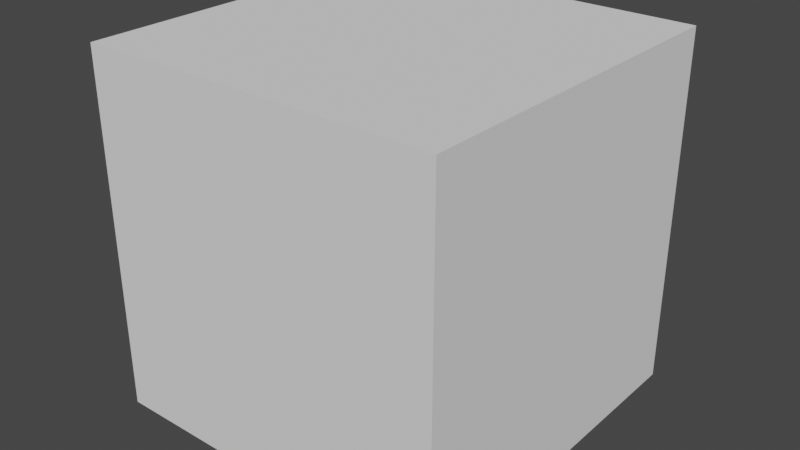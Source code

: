 # Source: applefruit1.blend  (saved by Blender 3.1.7; exported with 4.5.12 LTS)
import bpy
from mathutils import Matrix  # noqa: F401  (used for matrix-valued properties, if any)

bpy.ops.wm.read_factory_settings(use_empty=True)
scene = bpy.context.scene
scene.name = 'Scene'

# ---- collections
col_collection_1 = bpy.data.collections.new('Collection 1'); scene.collection.children.link(col_collection_1)

# ---- world
world_world = bpy.data.worlds.new('World'); scene.world = world_world
world_world.use_nodes = True; world_world.node_tree.nodes.clear()
_N = world_world.node_tree.nodes; _L = world_world.node_tree.links
n0 = _N.new('ShaderNodeOutputWorld'); n0.name = 'World Output'; n0.location = (300, 300)
n1 = _N.new('ShaderNodeBackground'); n1.name = 'Background'; n1.location = (10, 300)
n1.inputs[0].default_value = (0.05088, 0.05088, 0.05088, 1.0)
_L.new(n1.outputs[0], n0.inputs[0])
n0.is_active_output = True
world_world.color = (0.05088, 0.05088, 0.05088)
world_world.use_sun_shadow = False
world_world.sun_shadow_jitter_overblur = 0.0

# ---- meshes
me_cube = bpy.data.meshes.new('Cube')
me_cube.from_pydata([(-1.0, -1.0, -1.0), (-1.0, -1.0, 1.0), (-1.0, 1.0, -1.0), (-1.0, 1.0, 1.0), (1.0, -1.0, -1.0), (1.0, -1.0, 1.0), (1.0, 1.0, -1.0), (1.0, 1.0, 1.0), (-1.0, 0.5, -1.0), (-1.0, -0.5, -1.0), (-1.0, -1.0, -0.5), (-1.0, -1.0, 0.0), (-1.0, -1.0, 0.5), (-1.0, -0.5, 1.0), (-1.0, 0.5, 1.0), (-1.0, 1.0, 0.5), (-1.0, 1.0, 0.0), (-1.0, 1.0, -0.5), (0.5, 1.0, -1.0), (0.0, 1.0, -1.0), (-0.5, 1.0, -1.0), (-0.5, 1.0, 1.0), (0.0, 1.0, 1.0), (0.5, 1.0, 1.0), (1.0, 1.0, 0.5), (1.0, 1.0, 0.0), (1.0, 1.0, -0.5), (1.0, -0.5, -1.0), (1.0, 0.5, -1.0), (1.0, 0.5, 1.0), (1.0, -0.5, 1.0), (1.0, -1.0, 0.5), (1.0, -1.0, 0.0), (1.0, -1.0, -0.5), (-0.5, -1.0, -1.0), (0.0, -1.0, -1.0), (0.5, -1.0, -1.0), (0.5, -1.0, 1.0), (0.0, -1.0, 1.0), (-0.5, -1.0, 1.0), (0.5, 0.5, 1.0), (0.5, -0.5, 1.0), (0.0, 0.5, 1.0), (0.0, -0.5, 1.0), (-0.5, 0.5, 1.0), (-0.5, -0.5, 1.0), (-0.5, 0.5, -1.0), (-0.5, -0.5, -1.0), (0.0, 0.5, -1.0), (0.0, -0.5, -1.0), (0.5, 0.5, -1.0), (0.5, -0.5, -1.0), (0.5, -1.0, -0.5), (0.0, -1.0, -0.5), (-0.5, -1.0, -0.5), (0.5, -1.0, 0.0), (0.0, -1.0, 0.0), (-0.5, -1.0, 0.0), (0.5, -1.0, 0.5), (0.0, -1.0, 0.5), (-0.5, -1.0, 0.5), (1.0, 0.5, -0.5), (1.0, -0.5, -0.5), (1.0, 0.5, 0.0), (1.0, -0.5, 0.0), (1.0, 0.5, 0.5), (1.0, -0.5, 0.5), (-0.5, 1.0, -0.5), (0.0, 1.0, -0.5), (0.5, 1.0, -0.5), (-0.5, 1.0, 0.0), (0.0, 1.0, 0.0), (0.5, 1.0, 0.0), (-0.5, 1.0, 0.5), (0.0, 1.0, 0.5), (0.5, 1.0, 0.5), (-1.0, -0.5, -0.5), (-1.0, 0.5, -0.5), (-1.0, -0.5, 0.0), (-1.0, 0.5, 0.0), (-1.0, -0.5, 0.5), (-1.0, 0.5, 0.5), (-1.0, 0.0, -1.0), (-1.0, 0.0, 1.0), (1.0, 0.0, -1.0), (1.0, 0.0, 1.0), (0.5, 0.0, 1.0), (0.0, 0.0, 1.0), (-0.5, 0.0, 1.0), (-0.5, 0.0, -1.0), (0.0, 0.0, -1.0), (0.5, 0.0, -1.0), (1.0, 0.0, -0.5), (1.0, 0.0, 0.0), (1.0, 0.0, 0.5), (-1.0, 0.0, -0.5), (-1.0, 0.0, 0.0), (-1.0, 0.0, 0.5)], [], [(81, 14, 3, 15), (75, 23, 7, 24), (66, 30, 5, 31), (60, 39, 1, 12), (51, 27, 4, 36), (45, 13, 1, 39), (30, 41, 37, 5), (41, 43, 38, 37), (43, 45, 39, 38), (7, 23, 40, 29), (23, 22, 42, 40), (22, 21, 44, 42), (21, 3, 14, 44), (89, 47, 9, 82), (9, 47, 34, 0), (47, 49, 35, 34), (49, 51, 36, 35), (2, 20, 46, 8), (90, 49, 47, 89), (20, 19, 48, 46), (91, 51, 49, 90), (19, 18, 50, 48), (18, 6, 28, 50), (92, 62, 27, 84), (34, 54, 10, 0), (54, 57, 11, 10), (57, 60, 12, 11), (4, 33, 52, 36), (36, 52, 53, 35), (35, 53, 54, 34), (33, 32, 55, 52), (52, 55, 56, 53), (53, 56, 57, 54), (32, 31, 58, 55), (55, 58, 59, 56), (56, 59, 60, 57), (31, 5, 37, 58), (58, 37, 38, 59), (59, 38, 39, 60), (27, 62, 33, 4), (62, 64, 32, 33), (64, 66, 31, 32), (6, 26, 61, 28), (93, 64, 62, 92), (26, 25, 63, 61), (94, 66, 64, 93), (25, 24, 65, 63), (85, 30, 66, 94), (24, 7, 29, 65), (18, 69, 26, 6), (69, 72, 25, 26), (72, 75, 24, 25), (2, 17, 67, 20), (20, 67, 68, 19), (19, 68, 69, 18), (17, 16, 70, 67), (67, 70, 71, 68), (68, 71, 72, 69), (16, 15, 73, 70), (70, 73, 74, 71), (71, 74, 75, 72), (15, 3, 21, 73), (73, 21, 22, 74), (74, 22, 23, 75), (8, 77, 17, 2), (77, 79, 16, 17), (79, 81, 15, 16), (0, 10, 76, 9), (10, 11, 78, 76), (11, 12, 80, 78), (12, 1, 13, 80), (13, 83, 97, 80), (80, 97, 96, 78), (78, 96, 95, 76), (76, 95, 82, 9), (27, 51, 91, 84), (13, 45, 88, 83), (42, 87, 86, 40), (44, 88, 87, 42), (46, 89, 82, 8), (48, 90, 89, 46), (50, 91, 90, 48), (61, 92, 84, 28), (63, 93, 92, 61), (65, 94, 93, 63), (29, 85, 94, 65), (40, 86, 85, 29), (83, 14, 81, 97), (97, 81, 79, 96), (96, 79, 77, 95), (95, 77, 8, 82), (91, 50, 28, 84), (88, 44, 14, 83), (88, 45, 43, 87), (86, 87, 43, 41), (85, 86, 41, 30)])
_uv = me_cube.uv_layers.new(name='UVMap')
_uv.uv.foreach_set('vector', [0.5625, 0.1875, 0.625, 0.1875, 0.625, 0.25, 0.5625, 0.25, 0.5625, 0.4375, 0.625, 0.4375, 0.625, 0.5, 0.5625, 0.5, 0.5625, 0.6875, 0.625, 0.6875, 0.625, 0.75, 0.5625, 0.75, 0.5625, 0.9375, 0.625, 0.9375, 0.625, 1.0, 0.5625, 1.0, 0.3125, 0.6875, 0.375, 0.6875, 0.375, 0.75, 0.3125, 0.75, 0.8125, 0.6875, 0.875, 0.6875, 0.875, 0.75, 0.8125, 0.75, 0.625, 0.6875, 0.6875, 0.6875, 0.6875, 0.75, 0.625, 0.75, 0.6875, 0.6875, 0.75, 0.6875, 0.75, 0.75, 0.6875, 0.75, 0.75, 0.6875, 0.8125, 0.6875, 0.8125, 0.75, 0.75, 0.75, 0.625, 0.5, 0.6875, 0.5, 0.6875, 0.5625, 0.625, 0.5625, 0.6875, 0.5, 0.75, 0.5, 0.75, 0.5625, 0.6875, 0.5625, 0.75, 0.5, 0.8125, 0.5, 0.8125, 0.5625, 0.75, 0.5625, 0.8125, 0.5, 0.875, 0.5, 0.875, 0.5625, 0.8125, 0.5625, 0.1875, 0.625, 0.1875, 0.6875, 0.125, 0.6875, 0.125, 0.625, 0.125, 0.6875, 0.1875, 0.6875, 0.1875, 0.75, 0.125, 0.75, 0.1875, 0.6875, 0.25, 0.6875, 0.25, 0.75, 0.1875, 0.75, 0.25, 0.6875, 0.3125, 0.6875, 0.3125, 0.75, 0.25, 0.75, 0.125, 0.5, 0.1875, 0.5, 0.1875, 0.5625, 0.125, 0.5625, 0.25, 0.625, 0.25, 0.6875, 0.1875, 0.6875, 0.1875, 0.625, 0.1875, 0.5, 0.25, 0.5, 0.25, 0.5625, 0.1875, 0.5625, 0.3125, 0.625, 0.3125, 0.6875, 0.25, 0.6875, 0.25, 0.625, 0.25, 0.5, 0.3125, 0.5, 0.3125, 0.5625, 0.25, 0.5625, 0.3125, 0.5, 0.375, 0.5, 0.375, 0.5625, 0.3125, 0.5625, 0.4375, 0.625, 0.4375, 0.6875, 0.375, 0.6875, 0.375, 0.625, 0.375, 0.9375, 0.4375, 0.9375, 0.4375, 1.0, 0.375, 1.0, 0.4375, 0.9375, 0.5, 0.9375, 0.5, 1.0, 0.4375, 1.0, 0.5, 0.9375, 0.5625, 0.9375, 0.5625, 1.0, 0.5, 1.0, 0.375, 0.75, 0.4375, 0.75, 0.4375, 0.8125, 0.375, 0.8125, 0.375, 0.8125, 0.4375, 0.8125, 0.4375, 0.875, 0.375, 0.875, 0.375, 0.875, 0.4375, 0.875, 0.4375, 0.9375, 0.375, 0.9375, 0.4375, 0.75, 0.5, 0.75, 0.5, 0.8125, 0.4375, 0.8125, 0.4375, 0.8125, 0.5, 0.8125, 0.5, 0.875, 0.4375, 0.875, 0.4375, 0.875, 0.5, 0.875, 0.5, 0.9375, 0.4375, 0.9375, 0.5, 0.75, 0.5625, 0.75, 0.5625, 0.8125, 0.5, 0.8125, 0.5, 0.8125, 0.5625, 0.8125, 0.5625, 0.875, 0.5, 0.875, 0.5, 0.875, 0.5625, 0.875, 0.5625, 0.9375, 0.5, 0.9375, 0.5625, 0.75, 0.625, 0.75, 0.625, 0.8125, 0.5625, 0.8125, 0.5625, 0.8125, 0.625, 0.8125, 0.625, 0.875, 0.5625, 0.875, 0.5625, 0.875, 0.625, 0.875, 0.625, 0.9375, 0.5625, 0.9375, 0.375, 0.6875, 0.4375, 0.6875, 0.4375, 0.75, 0.375, 0.75, 0.4375, 0.6875, 0.5, 0.6875, 0.5, 0.75, 0.4375, 0.75, 0.5, 0.6875, 0.5625, 0.6875, 0.5625, 0.75, 0.5, 0.75, 0.375, 0.5, 0.4375, 0.5, 0.4375, 0.5625, 0.375, 0.5625, 0.5, 0.625, 0.5, 0.6875, 0.4375, 0.6875, 0.4375, 0.625, 0.4375, 0.5, 0.5, 0.5, 0.5, 0.5625, 0.4375, 0.5625, 0.5625, 0.625, 0.5625, 0.6875, 0.5, 0.6875, 0.5, 0.625, 0.5, 0.5, 0.5625, 0.5, 0.5625, 0.5625, 0.5, 0.5625, 0.625, 0.625, 0.625, 0.6875, 0.5625, 0.6875, 0.5625, 0.625, 0.5625, 0.5, 0.625, 0.5, 0.625, 0.5625, 0.5625, 0.5625, 0.375, 0.4375, 0.4375, 0.4375, 0.4375, 0.5, 0.375, 0.5, 0.4375, 0.4375, 0.5, 0.4375, 0.5, 0.5, 0.4375, 0.5, 0.5, 0.4375, 0.5625, 0.4375, 0.5625, 0.5, 0.5, 0.5, 0.375, 0.25, 0.4375, 0.25, 0.4375, 0.3125, 0.375, 0.3125, 0.375, 0.3125, 0.4375, 0.3125, 0.4375, 0.375, 0.375, 0.375, 0.375, 0.375, 0.4375, 0.375, 0.4375, 0.4375, 0.375, 0.4375, 0.4375, 0.25, 0.5, 0.25, 0.5, 0.3125, 0.4375, 0.3125, 0.4375, 0.3125, 0.5, 0.3125, 0.5, 0.375, 0.4375, 0.375, 0.4375, 0.375, 0.5, 0.375, 0.5, 0.4375, 0.4375, 0.4375, 0.5, 0.25, 0.5625, 0.25, 0.5625, 0.3125, 0.5, 0.3125, 0.5, 0.3125, 0.5625, 0.3125, 0.5625, 0.375, 0.5, 0.375, 0.5, 0.375, 0.5625, 0.375, 0.5625, 0.4375, 0.5, 0.4375, 0.5625, 0.25, 0.625, 0.25, 0.625, 0.3125, 0.5625, 0.3125, 0.5625, 0.3125, 0.625, 0.3125, 0.625, 0.375, 0.5625, 0.375, 0.5625, 0.375, 0.625, 0.375, 0.625, 0.4375, 0.5625, 0.4375, 0.375, 0.1875, 0.4375, 0.1875, 0.4375, 0.25, 0.375, 0.25, 0.4375, 0.1875, 0.5, 0.1875, 0.5, 0.25, 0.4375, 0.25, 0.5, 0.1875, 0.5625, 0.1875, 0.5625, 0.25, 0.5, 0.25, 0.375, 0.0, 0.4375, 0.0, 0.4375, 0.0625, 0.375, 0.0625, 0.4375, 0.0, 0.5, 0.0, 0.5, 0.0625, 0.4375, 0.0625, 0.5, 0.0, 0.5625, 0.0, 0.5625, 0.0625, 0.5, 0.0625, 0.5625, 0.0, 0.625, 0.0, 0.625, 0.0625, 0.5625, 0.0625, 0.625, 0.0625, 0.625, 0.125, 0.5625, 0.125, 0.5625, 0.0625, 0.5625, 0.0625, 0.5625, 0.125, 0.5, 0.125, 0.5, 0.0625, 0.5, 0.0625, 0.5, 0.125, 0.4375, 0.125, 0.4375, 0.0625, 0.4375, 0.0625, 0.4375, 0.125, 0.375, 0.125, 0.375, 0.0625, 0.375, 0.6875, 0.3125, 0.6875, 0.3125, 0.625, 0.375, 0.625, 0.875, 0.6875, 0.8125, 0.6875, 0.8125, 0.625, 0.875, 0.625, 0.75, 0.5625, 0.75, 0.625, 0.6875, 0.625, 0.6875, 0.5625, 0.8125, 0.5625, 0.8125, 0.625, 0.75, 0.625, 0.75, 0.5625, 0.1875, 0.5625, 0.1875, 0.625, 0.125, 0.625, 0.125, 0.5625, 0.25, 0.5625, 0.25, 0.625, 0.1875, 0.625, 0.1875, 0.5625, 0.3125, 0.5625, 0.3125, 0.625, 0.25, 0.625, 0.25, 0.5625, 0.4375, 0.5625, 0.4375, 0.625, 0.375, 0.625, 0.375, 0.5625, 0.5, 0.5625, 0.5, 0.625, 0.4375, 0.625, 0.4375, 0.5625, 0.5625, 0.5625, 0.5625, 0.625, 0.5, 0.625, 0.5, 0.5625, 0.625, 0.5625, 0.625, 0.625, 0.5625, 0.625, 0.5625, 0.5625, 0.6875, 0.5625, 0.6875, 0.625, 0.625, 0.625, 0.625, 0.5625, 0.625, 0.125, 0.625, 0.1875, 0.5625, 0.1875, 0.5625, 0.125, 0.5625, 0.125, 0.5625, 0.1875, 0.5, 0.1875, 0.5, 0.125, 0.5, 0.125, 0.5, 0.1875, 0.4375, 0.1875, 0.4375, 0.125, 0.4375, 0.125, 0.4375, 0.1875, 0.375, 0.1875, 0.375, 0.125, 0.3125, 0.625, 0.3125, 0.5625, 0.375, 0.5625, 0.375, 0.625, 0.8125, 0.625, 0.8125, 0.5625, 0.875, 0.5625, 0.875, 0.625, 0.8125, 0.625, 0.8125, 0.6875, 0.75, 0.6875, 0.75, 0.625, 0.6875, 0.625, 0.75, 0.625, 0.75, 0.6875, 0.6875, 0.6875, 0.625, 0.625, 0.6875, 0.625, 0.6875, 0.6875, 0.625, 0.6875])
me_cube.use_remesh_fix_poles = True
me_cube.use_remesh_preserve_attributes = False
me_cube.update()

# ---- objects
ob_cube = bpy.data.objects.new('Cube', me_cube)

# ---- transforms, parenting, visibility, modifiers, constraints
ob_cube.location = (0.0, 0.0, 0.0)

# ---- collection membership
col_collection_1.objects.link(ob_cube)

# ---- scene / render settings (as saved in the file)
scene.frame_start = 1; scene.frame_end = 250; scene.frame_set(1)
scene.render.engine = 'BLENDER_EEVEE_NEXT'
scene.cycles.sampling_pattern = 'TABULATED_SOBOL'
scene.cycles.use_light_tree = False
scene.view_settings.view_transform = 'Filmic'
bpy.context.view_layer.update()

# ---- added for rendering (the .blend has no active camera and no usable light): camera, sun
cam_auto = bpy.data.cameras.new('AutoCamera')
cam_auto.lens = 50.0
cam_auto.sensor_width = 36.0
cam_auto.clip_end = 1000.0
ob_auto_camera = bpy.data.objects.new('AutoCamera', cam_auto)
scene.collection.objects.link(ob_auto_camera)
ob_auto_camera.location = (3.20507, -3.84609, 2.56406)
ob_auto_camera.rotation_euler = (1.09748, -7.21219e-08, 0.694738)
scene.camera = ob_auto_camera
light_auto_sun = bpy.data.lights.new('AutoSun', 'SUN')
light_auto_sun.energy = 3.0
light_auto_sun.angle = 0.0523599
ob_auto_sun = bpy.data.objects.new('AutoSun', light_auto_sun)
scene.collection.objects.link(ob_auto_sun)
ob_auto_sun.rotation_euler = (0.872665, 0.174533, 0.523599)
bpy.context.view_layer.update()
